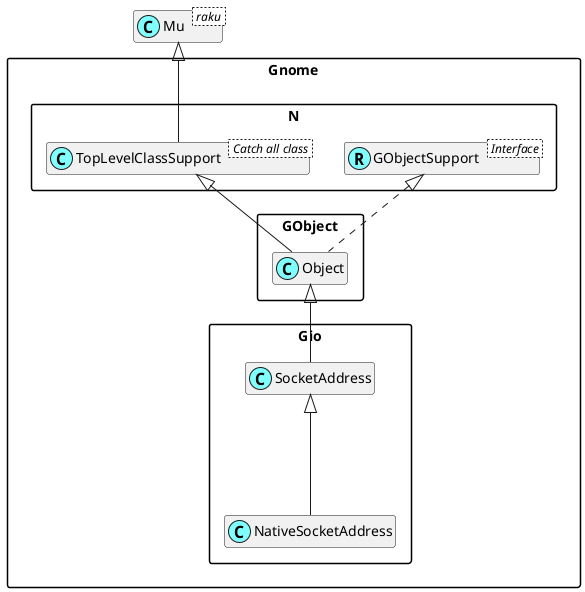

The diagram above was rendered by PlantUML. Its source (embedded in the PNG):
@startuml
'scale 0.8

skinparam packageStyle rectangle
skinparam stereotypeCBackgroundColor #80ffff
set namespaceSeparator ::
hide members

class Mu < raku >

class Gnome::N::TopLevelClassSupport < Catch all class >
Mu <|-- Gnome::N::TopLevelClassSupport

Interface Gnome::N::GObjectSupport < Interface >
class Gnome::N::GObjectSupport <<(R,#80ffff)>>
Gnome::Gio::SocketAddress <|--- Gnome::Gio::NativeSocketAddress
Gnome::GObject::Object <|-- Gnome::Gio::SocketAddress
Gnome::N::TopLevelClassSupport <|-- Gnome::GObject::Object
Gnome::N::GObjectSupport <|. Gnome::GObject::Object

@enduml